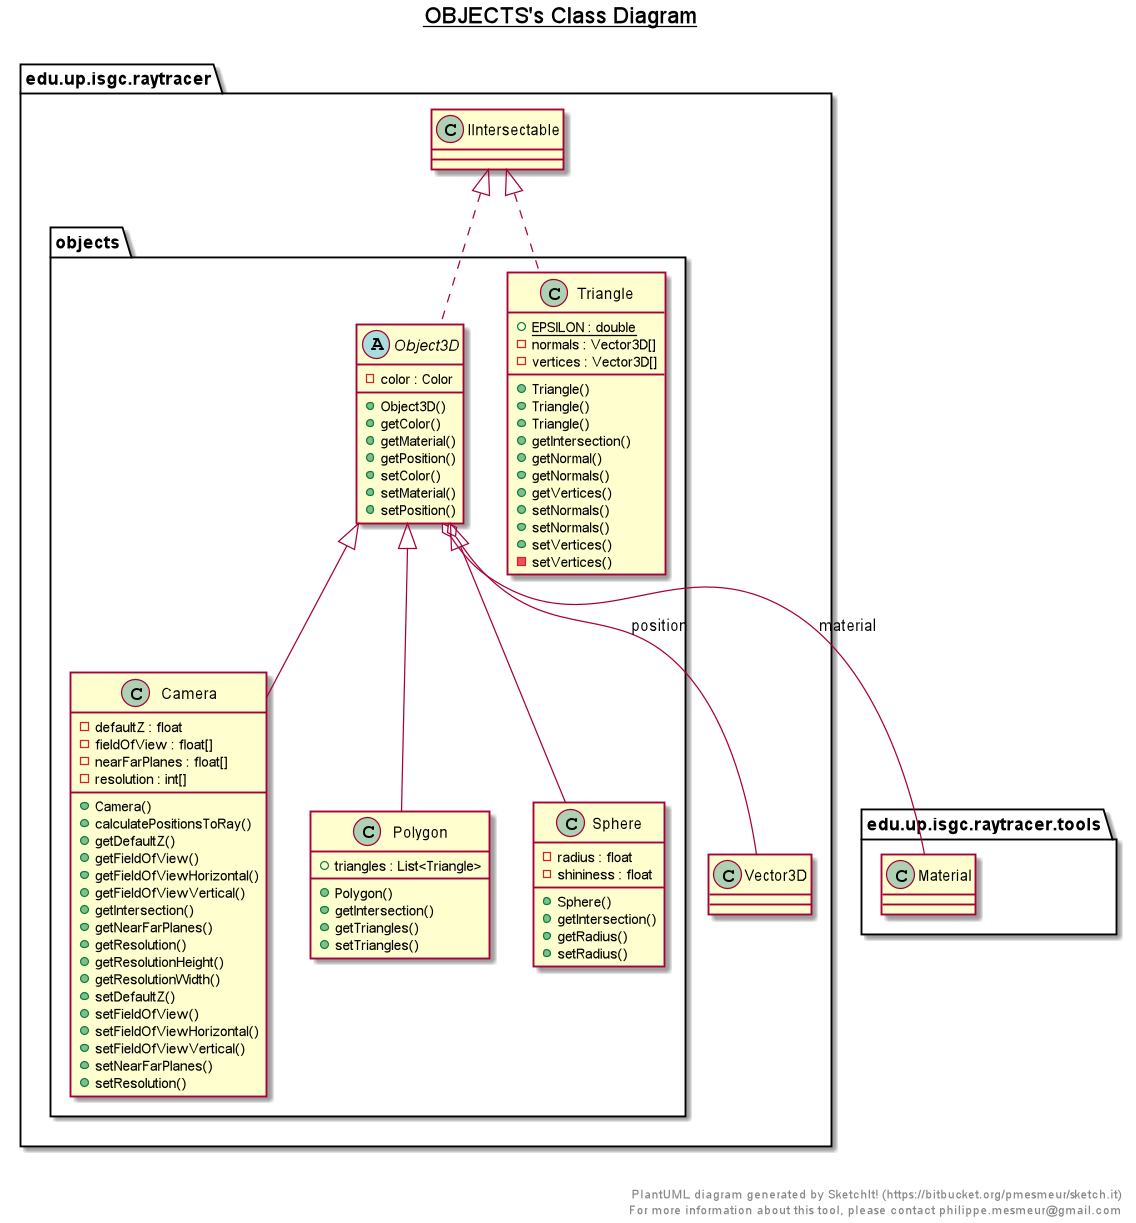

The diagram above was rendered by PlantUML. Its source (embedded in the PNG):
@startuml

title __OBJECTS's Class Diagram__\n

  namespace edu.up.isgc.raytracer {
    namespace objects {
      class edu.up.isgc.raytracer.objects.Camera {
          - defaultZ : float
          - fieldOfView : float[]
          - nearFarPlanes : float[]
          - resolution : int[]
          + Camera()
          + calculatePositionsToRay()
          + getDefaultZ()
          + getFieldOfView()
          + getFieldOfViewHorizontal()
          + getFieldOfViewVertical()
          + getIntersection()
          + getNearFarPlanes()
          + getResolution()
          + getResolutionHeight()
          + getResolutionWidth()
          + setDefaultZ()
          + setFieldOfView()
          + setFieldOfViewHorizontal()
          + setFieldOfViewVertical()
          + setNearFarPlanes()
          + setResolution()
      }
    }
  }
  

  namespace edu.up.isgc.raytracer {
    namespace objects {
      abstract class edu.up.isgc.raytracer.objects.Object3D {
          - color : Color
          + Object3D()
          + getColor()
          + getMaterial()
          + getPosition()
          + setColor()
          + setMaterial()
          + setPosition()
      }
    }
  }
  

  namespace edu.up.isgc.raytracer {
    namespace objects {
      class edu.up.isgc.raytracer.objects.Polygon {
          + triangles : List<Triangle>
          + Polygon()
          + getIntersection()
          + getTriangles()
          + setTriangles()
      }
    }
  }
  

  namespace edu.up.isgc.raytracer {
    namespace objects {
      class edu.up.isgc.raytracer.objects.Sphere {
          - radius : float
          - shininess : float
          + Sphere()
          + getIntersection()
          + getRadius()
          + setRadius()
      }
    }
  }
  

  namespace edu.up.isgc.raytracer {
    namespace objects {
      class edu.up.isgc.raytracer.objects.Triangle {
          {static} + EPSILON : double
          - normals : Vector3D[]
          - vertices : Vector3D[]
          + Triangle()
          + Triangle()
          + Triangle()
          + getIntersection()
          + getNormal()
          + getNormals()
          + getVertices()
          + setNormals()
          + setNormals()
          + setVertices()
          - setVertices()
      }
    }
  }
  

  edu.up.isgc.raytracer.objects.Camera -up-|> edu.up.isgc.raytracer.objects.Object3D
  edu.up.isgc.raytracer.objects.Object3D .up.|> edu.up.isgc.raytracer.IIntersectable
  edu.up.isgc.raytracer.objects.Object3D o-- edu.up.isgc.raytracer.tools.Material : material
  edu.up.isgc.raytracer.objects.Object3D o-- edu.up.isgc.raytracer.Vector3D : position
  edu.up.isgc.raytracer.objects.Polygon -up-|> edu.up.isgc.raytracer.objects.Object3D
  edu.up.isgc.raytracer.objects.Sphere -up-|> edu.up.isgc.raytracer.objects.Object3D
  edu.up.isgc.raytracer.objects.Triangle .up.|> edu.up.isgc.raytracer.IIntersectable


right footer


PlantUML diagram generated by SketchIt! (https://bitbucket.org/pmesmeur/sketch.it)
For more information about this tool, please contact philippe.mesmeur@gmail.com
endfooter

@enduml